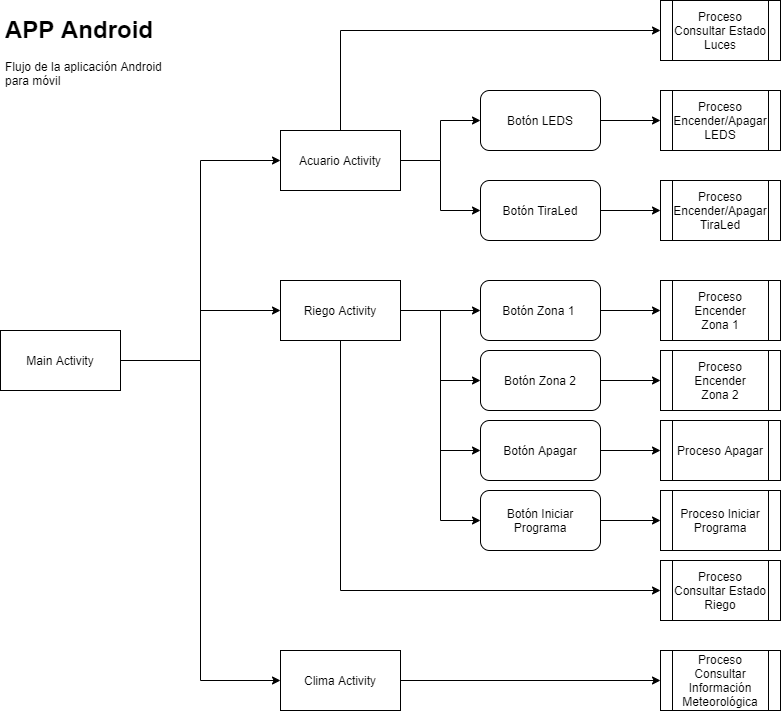

The diagram above was exported from draw.io. Its source (the exported page's mxGraphModel, read from the mxfile embedded in the PNG):
<mxGraphModel dx="1038" dy="548" grid="1" gridSize="10" guides="1" tooltips="1" connect="1" arrows="1" fold="1" page="1" pageScale="1" pageWidth="850" pageHeight="1100" math="0" shadow="0">
  <root>
    <mxCell id="0" />
    <mxCell id="1" parent="0" />
    <mxCell id="-bE2ONSkaA_L7sRKrDCE-3" value="" style="edgeStyle=orthogonalEdgeStyle;rounded=0;orthogonalLoop=1;jettySize=auto;html=1;" edge="1" parent="1" source="-bE2ONSkaA_L7sRKrDCE-1" target="-bE2ONSkaA_L7sRKrDCE-2">
      <mxGeometry relative="1" as="geometry">
        <Array as="points">
          <mxPoint x="250" y="440" />
          <mxPoint x="250" y="240" />
        </Array>
      </mxGeometry>
    </mxCell>
    <mxCell id="-bE2ONSkaA_L7sRKrDCE-5" style="edgeStyle=orthogonalEdgeStyle;rounded=0;orthogonalLoop=1;jettySize=auto;html=1;exitX=1;exitY=0.5;exitDx=0;exitDy=0;entryX=0;entryY=0.5;entryDx=0;entryDy=0;" edge="1" parent="1" source="-bE2ONSkaA_L7sRKrDCE-1" target="-bE2ONSkaA_L7sRKrDCE-4">
      <mxGeometry relative="1" as="geometry" />
    </mxCell>
    <mxCell id="-bE2ONSkaA_L7sRKrDCE-35" style="edgeStyle=orthogonalEdgeStyle;rounded=0;orthogonalLoop=1;jettySize=auto;html=1;entryX=0;entryY=0.5;entryDx=0;entryDy=0;" edge="1" parent="1" source="-bE2ONSkaA_L7sRKrDCE-1" target="-bE2ONSkaA_L7sRKrDCE-6">
      <mxGeometry relative="1" as="geometry" />
    </mxCell>
    <mxCell id="-bE2ONSkaA_L7sRKrDCE-1" value="Main Activity" style="rounded=0;whiteSpace=wrap;html=1;" vertex="1" parent="1">
      <mxGeometry x="50" y="410" width="120" height="60" as="geometry" />
    </mxCell>
    <mxCell id="-bE2ONSkaA_L7sRKrDCE-9" style="edgeStyle=orthogonalEdgeStyle;rounded=0;orthogonalLoop=1;jettySize=auto;html=1;exitX=1;exitY=0.5;exitDx=0;exitDy=0;" edge="1" parent="1" source="-bE2ONSkaA_L7sRKrDCE-2" target="-bE2ONSkaA_L7sRKrDCE-8">
      <mxGeometry relative="1" as="geometry" />
    </mxCell>
    <mxCell id="-bE2ONSkaA_L7sRKrDCE-11" style="edgeStyle=orthogonalEdgeStyle;rounded=0;orthogonalLoop=1;jettySize=auto;html=1;exitX=1;exitY=0.5;exitDx=0;exitDy=0;entryX=0;entryY=0.5;entryDx=0;entryDy=0;" edge="1" parent="1" source="-bE2ONSkaA_L7sRKrDCE-2" target="-bE2ONSkaA_L7sRKrDCE-10">
      <mxGeometry relative="1" as="geometry" />
    </mxCell>
    <mxCell id="-bE2ONSkaA_L7sRKrDCE-17" style="edgeStyle=orthogonalEdgeStyle;rounded=0;orthogonalLoop=1;jettySize=auto;html=1;entryX=0;entryY=0.5;entryDx=0;entryDy=0;" edge="1" parent="1" source="-bE2ONSkaA_L7sRKrDCE-2" target="-bE2ONSkaA_L7sRKrDCE-16">
      <mxGeometry relative="1" as="geometry">
        <Array as="points">
          <mxPoint x="390" y="110" />
        </Array>
      </mxGeometry>
    </mxCell>
    <mxCell id="-bE2ONSkaA_L7sRKrDCE-2" value="Acuario Activity" style="rounded=0;whiteSpace=wrap;html=1;" vertex="1" parent="1">
      <mxGeometry x="330" y="210" width="120" height="60" as="geometry" />
    </mxCell>
    <mxCell id="-bE2ONSkaA_L7sRKrDCE-21" style="edgeStyle=orthogonalEdgeStyle;rounded=0;orthogonalLoop=1;jettySize=auto;html=1;exitX=1;exitY=0.5;exitDx=0;exitDy=0;entryX=0;entryY=0.5;entryDx=0;entryDy=0;" edge="1" parent="1" source="-bE2ONSkaA_L7sRKrDCE-4" target="-bE2ONSkaA_L7sRKrDCE-20">
      <mxGeometry relative="1" as="geometry" />
    </mxCell>
    <mxCell id="-bE2ONSkaA_L7sRKrDCE-25" style="edgeStyle=orthogonalEdgeStyle;rounded=0;orthogonalLoop=1;jettySize=auto;html=1;entryX=0;entryY=0.5;entryDx=0;entryDy=0;" edge="1" parent="1" source="-bE2ONSkaA_L7sRKrDCE-4" target="-bE2ONSkaA_L7sRKrDCE-22">
      <mxGeometry relative="1" as="geometry" />
    </mxCell>
    <mxCell id="-bE2ONSkaA_L7sRKrDCE-26" style="edgeStyle=orthogonalEdgeStyle;rounded=0;orthogonalLoop=1;jettySize=auto;html=1;entryX=0;entryY=0.5;entryDx=0;entryDy=0;" edge="1" parent="1" source="-bE2ONSkaA_L7sRKrDCE-4" target="-bE2ONSkaA_L7sRKrDCE-23">
      <mxGeometry relative="1" as="geometry" />
    </mxCell>
    <mxCell id="-bE2ONSkaA_L7sRKrDCE-27" style="edgeStyle=orthogonalEdgeStyle;rounded=0;orthogonalLoop=1;jettySize=auto;html=1;entryX=0;entryY=0.5;entryDx=0;entryDy=0;" edge="1" parent="1" source="-bE2ONSkaA_L7sRKrDCE-4" target="-bE2ONSkaA_L7sRKrDCE-24">
      <mxGeometry relative="1" as="geometry" />
    </mxCell>
    <mxCell id="-bE2ONSkaA_L7sRKrDCE-37" style="edgeStyle=orthogonalEdgeStyle;rounded=0;orthogonalLoop=1;jettySize=auto;html=1;entryX=0;entryY=0.5;entryDx=0;entryDy=0;" edge="1" parent="1" source="-bE2ONSkaA_L7sRKrDCE-4" target="-bE2ONSkaA_L7sRKrDCE-36">
      <mxGeometry relative="1" as="geometry">
        <Array as="points">
          <mxPoint x="390" y="670" />
        </Array>
      </mxGeometry>
    </mxCell>
    <mxCell id="-bE2ONSkaA_L7sRKrDCE-4" value="Riego Activity" style="rounded=0;whiteSpace=wrap;html=1;" vertex="1" parent="1">
      <mxGeometry x="330" y="360" width="120" height="60" as="geometry" />
    </mxCell>
    <mxCell id="-bE2ONSkaA_L7sRKrDCE-39" style="edgeStyle=orthogonalEdgeStyle;rounded=0;orthogonalLoop=1;jettySize=auto;html=1;entryX=0;entryY=0.5;entryDx=0;entryDy=0;" edge="1" parent="1" source="-bE2ONSkaA_L7sRKrDCE-6" target="-bE2ONSkaA_L7sRKrDCE-38">
      <mxGeometry relative="1" as="geometry" />
    </mxCell>
    <mxCell id="-bE2ONSkaA_L7sRKrDCE-6" value="Clima Activity" style="rounded=0;whiteSpace=wrap;html=1;" vertex="1" parent="1">
      <mxGeometry x="330" y="730" width="120" height="60" as="geometry" />
    </mxCell>
    <mxCell id="-bE2ONSkaA_L7sRKrDCE-13" style="edgeStyle=orthogonalEdgeStyle;rounded=0;orthogonalLoop=1;jettySize=auto;html=1;exitX=1;exitY=0.5;exitDx=0;exitDy=0;entryX=0;entryY=0.5;entryDx=0;entryDy=0;" edge="1" parent="1" source="-bE2ONSkaA_L7sRKrDCE-8" target="-bE2ONSkaA_L7sRKrDCE-15">
      <mxGeometry relative="1" as="geometry">
        <mxPoint x="700" y="200" as="targetPoint" />
      </mxGeometry>
    </mxCell>
    <mxCell id="-bE2ONSkaA_L7sRKrDCE-8" value="Botón LEDS" style="rounded=1;whiteSpace=wrap;html=1;" vertex="1" parent="1">
      <mxGeometry x="530" y="170" width="120" height="60" as="geometry" />
    </mxCell>
    <mxCell id="-bE2ONSkaA_L7sRKrDCE-19" style="edgeStyle=orthogonalEdgeStyle;rounded=0;orthogonalLoop=1;jettySize=auto;html=1;exitX=1;exitY=0.5;exitDx=0;exitDy=0;" edge="1" parent="1" source="-bE2ONSkaA_L7sRKrDCE-10" target="-bE2ONSkaA_L7sRKrDCE-18">
      <mxGeometry relative="1" as="geometry" />
    </mxCell>
    <mxCell id="-bE2ONSkaA_L7sRKrDCE-10" value="Botón TiraLed" style="rounded=1;whiteSpace=wrap;html=1;" vertex="1" parent="1">
      <mxGeometry x="530" y="260" width="120" height="60" as="geometry" />
    </mxCell>
    <mxCell id="-bE2ONSkaA_L7sRKrDCE-14" value="Proceso Encender&lt;br&gt;Zona 1" style="shape=process;whiteSpace=wrap;html=1;backgroundOutline=1;" vertex="1" parent="1">
      <mxGeometry x="710" y="360" width="120" height="60" as="geometry" />
    </mxCell>
    <mxCell id="-bE2ONSkaA_L7sRKrDCE-15" value="Proceso Encender/Apagar&lt;br&gt;LEDS" style="shape=process;whiteSpace=wrap;html=1;backgroundOutline=1;" vertex="1" parent="1">
      <mxGeometry x="710" y="170" width="120" height="60" as="geometry" />
    </mxCell>
    <mxCell id="-bE2ONSkaA_L7sRKrDCE-16" value="Proceso Consultar Estado Luces" style="shape=process;whiteSpace=wrap;html=1;backgroundOutline=1;" vertex="1" parent="1">
      <mxGeometry x="710" y="80" width="120" height="60" as="geometry" />
    </mxCell>
    <mxCell id="-bE2ONSkaA_L7sRKrDCE-18" value="&lt;span&gt;Proceso Encender/Apagar&lt;/span&gt;&lt;br&gt;&lt;span&gt;TiraLed&lt;/span&gt;" style="shape=process;whiteSpace=wrap;html=1;backgroundOutline=1;" vertex="1" parent="1">
      <mxGeometry x="710" y="260" width="120" height="60" as="geometry" />
    </mxCell>
    <mxCell id="-bE2ONSkaA_L7sRKrDCE-31" value="" style="edgeStyle=orthogonalEdgeStyle;rounded=0;orthogonalLoop=1;jettySize=auto;html=1;" edge="1" parent="1" source="-bE2ONSkaA_L7sRKrDCE-20" target="-bE2ONSkaA_L7sRKrDCE-14">
      <mxGeometry relative="1" as="geometry" />
    </mxCell>
    <mxCell id="-bE2ONSkaA_L7sRKrDCE-20" value="Botón Zona 1&amp;nbsp;" style="rounded=1;whiteSpace=wrap;html=1;" vertex="1" parent="1">
      <mxGeometry x="530" y="360" width="120" height="60" as="geometry" />
    </mxCell>
    <mxCell id="-bE2ONSkaA_L7sRKrDCE-32" value="" style="edgeStyle=orthogonalEdgeStyle;rounded=0;orthogonalLoop=1;jettySize=auto;html=1;" edge="1" parent="1" source="-bE2ONSkaA_L7sRKrDCE-22" target="-bE2ONSkaA_L7sRKrDCE-28">
      <mxGeometry relative="1" as="geometry" />
    </mxCell>
    <mxCell id="-bE2ONSkaA_L7sRKrDCE-22" value="Botón Zona 2&lt;span style=&quot;color: rgba(0 , 0 , 0 , 0) ; font-family: monospace ; font-size: 0px&quot;&gt;%3CmxGraphModel%3E%3Croot%3E%3CmxCell%20id%3D%220%22%2F%3E%3CmxCell%20id%3D%221%22%20parent%3D%220%22%2F%3E%3CmxCell%20id%3D%222%22%20value%3D%22Boton%20Zona%201%26amp%3Bnbsp%3B%22%20style%3D%22rounded%3D1%3BwhiteSpace%3Dwrap%3Bhtml%3D1%3B%22%20vertex%3D%221%22%20parent%3D%221%22%3E%3CmxGeometry%20x%3D%22530%22%20y%3D%22360%22%20width%3D%22120%22%20height%3D%2260%22%20as%3D%22geometry%22%2F%3E%3C%2FmxCell%3E%3C%2Froot%3E%3C%2FmxGraphModel%3E&lt;/span&gt;" style="rounded=1;whiteSpace=wrap;html=1;" vertex="1" parent="1">
      <mxGeometry x="530" y="430" width="120" height="60" as="geometry" />
    </mxCell>
    <mxCell id="-bE2ONSkaA_L7sRKrDCE-33" value="" style="edgeStyle=orthogonalEdgeStyle;rounded=0;orthogonalLoop=1;jettySize=auto;html=1;" edge="1" parent="1" source="-bE2ONSkaA_L7sRKrDCE-23" target="-bE2ONSkaA_L7sRKrDCE-29">
      <mxGeometry relative="1" as="geometry" />
    </mxCell>
    <mxCell id="-bE2ONSkaA_L7sRKrDCE-23" value="Botón Apagar&lt;span style=&quot;color: rgba(0 , 0 , 0 , 0) ; font-family: monospace ; font-size: 0px&quot;&gt;%3CmxGraphModel%3E%3Croot%3E%3CmxCell%20id%3D%220%22%2F%3E%3CmxCell%20id%3D%221%22%20parent%3D%220%22%2F%3E%3CmxCell%20id%3D%222%22%20value%3D%22Boton%20Zona%201%26amp%3Bnbsp%3B%22%20style%3D%22rounded%3D1%3BwhiteSpace%3Dwrap%3Bhtml%3D1%3B%22%20vertex%3D%221%22%20parent%3D%221%22%3E%3CmxGeometry%20x%3D%22530%22%20y%3D%22360%22%20width%3D%22120%22%20height%3D%2260%22%20as%3D%22geometry%22%2F%3E%3C%2FmxCell%3E%3C%2Froot%3E%3C%2FmxGraphModel%3E&lt;/span&gt;" style="rounded=1;whiteSpace=wrap;html=1;" vertex="1" parent="1">
      <mxGeometry x="530" y="500" width="120" height="60" as="geometry" />
    </mxCell>
    <mxCell id="-bE2ONSkaA_L7sRKrDCE-34" value="" style="edgeStyle=orthogonalEdgeStyle;rounded=0;orthogonalLoop=1;jettySize=auto;html=1;" edge="1" parent="1" source="-bE2ONSkaA_L7sRKrDCE-24" target="-bE2ONSkaA_L7sRKrDCE-30">
      <mxGeometry relative="1" as="geometry" />
    </mxCell>
    <mxCell id="-bE2ONSkaA_L7sRKrDCE-24" value="Botón Iniciar Programa&lt;span style=&quot;color: rgba(0 , 0 , 0 , 0) ; font-family: monospace ; font-size: 0px&quot;&gt;%3CmxGraphModel%3E%3Croot%3E%3CmxCell%20id%3D%220%22%2F%3E%3CmxCell%20id%3D%221%22%20parent%3D%220%22%2F%3E%3CmxCell%20id%3D%222%22%20value%3D%22Boton%20Zona%201%26amp%3Bnbsp%3B%22%20style%3D%22rounded%3D1%3BwhiteSpace%3Dwrap%3Bhtml%3D1%3B%22%20vertex%3D%221%22%20parent%3D%221%22%3E%3CmxGeometry%20x%3D%22530%22%20y%3D%22360%22%20width%3D%22120%22%20height%3D%2260%22%20as%3D%22geometry%22%2F%3E%3C%2FmxCell%3E%3C%2Froot%3E%3C%2FmxGraphModel%3E&lt;/span&gt;" style="rounded=1;whiteSpace=wrap;html=1;" vertex="1" parent="1">
      <mxGeometry x="530" y="570" width="120" height="60" as="geometry" />
    </mxCell>
    <mxCell id="-bE2ONSkaA_L7sRKrDCE-28" value="Proceso Encender&lt;br&gt;Zona 2" style="shape=process;whiteSpace=wrap;html=1;backgroundOutline=1;" vertex="1" parent="1">
      <mxGeometry x="710" y="430" width="120" height="60" as="geometry" />
    </mxCell>
    <mxCell id="-bE2ONSkaA_L7sRKrDCE-29" value="Proceso Apagar" style="shape=process;whiteSpace=wrap;html=1;backgroundOutline=1;" vertex="1" parent="1">
      <mxGeometry x="710" y="500" width="120" height="60" as="geometry" />
    </mxCell>
    <mxCell id="-bE2ONSkaA_L7sRKrDCE-30" value="Proceso Iniciar Programa" style="shape=process;whiteSpace=wrap;html=1;backgroundOutline=1;" vertex="1" parent="1">
      <mxGeometry x="710" y="570" width="120" height="60" as="geometry" />
    </mxCell>
    <mxCell id="-bE2ONSkaA_L7sRKrDCE-36" value="Proceso Consultar Estado Riego" style="shape=process;whiteSpace=wrap;html=1;backgroundOutline=1;" vertex="1" parent="1">
      <mxGeometry x="710" y="640" width="120" height="60" as="geometry" />
    </mxCell>
    <mxCell id="-bE2ONSkaA_L7sRKrDCE-38" value="Proceso Consultar Información Meteorológica" style="shape=process;whiteSpace=wrap;html=1;backgroundOutline=1;" vertex="1" parent="1">
      <mxGeometry x="710" y="730" width="120" height="60" as="geometry" />
    </mxCell>
    <mxCell id="-bE2ONSkaA_L7sRKrDCE-41" value="&lt;h1&gt;APP Android&lt;/h1&gt;&lt;p&gt;Flujo de la aplicación Android para móvil&lt;/p&gt;" style="text;html=1;strokeColor=none;fillColor=none;spacing=5;spacingTop=-20;whiteSpace=wrap;overflow=hidden;rounded=0;" vertex="1" parent="1">
      <mxGeometry x="50" y="90" width="190" height="120" as="geometry" />
    </mxCell>
  </root>
</mxGraphModel>